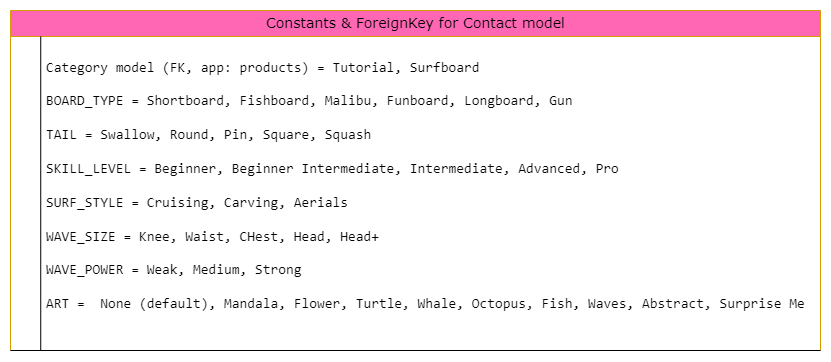

The diagram above was exported from draw.io. Its source (the exported page's mxGraphModel, read from the mxfile embedded in the PNG):
<mxGraphModel dx="-193" dy="569" grid="1" gridSize="10" guides="1" tooltips="1" connect="1" arrows="1" fold="1" page="1" pageScale="1" pageWidth="1100" pageHeight="850" background="none" math="0" shadow="0">
  <root>
    <mxCell id="0" />
    <mxCell id="1" parent="0" />
    <mxCell id="J1k9dy8H4B1A4NSH9IO2-21" value="Constants &amp;amp; ForeignKey for Contact model" style="swimlane;html=1;fontStyle=0;childLayout=stackLayout;horizontal=1;startSize=26;fillColor=#FF66B3;horizontalStack=0;resizeParent=1;resizeLast=0;collapsible=1;marginBottom=0;swimlaneFillColor=#ffffff;align=center;rounded=0;shadow=0;comic=0;labelBackgroundColor=none;strokeWidth=1;fontFamily=Verdana;fontSize=14;strokeColor=#d79b00;" parent="1" vertex="1">
      <mxGeometry x="1115" y="80" width="810" height="340" as="geometry" />
    </mxCell>
    <mxCell id="J1k9dy8H4B1A4NSH9IO2-22" value="&lt;font face=&quot;Consolas, Monaco, Andale Mono, Ubuntu Mono, monospace&quot;&gt;&lt;span style=&quot;font-size: 14.08px; font-weight: 400; white-space: pre; background-color: rgb(255, 255, 255);&quot;&gt;Category model (FK, app: products) = Tutorial, Surfboard&lt;/span&gt;&lt;/font&gt;&lt;div&gt;&lt;font face=&quot;Consolas, Monaco, Andale Mono, Ubuntu Mono, monospace&quot;&gt;&lt;span style=&quot;font-size: 14.08px; font-weight: 400; white-space: pre;&quot;&gt;&lt;br&gt;&lt;/span&gt;&lt;/font&gt;&lt;/div&gt;&lt;div&gt;&lt;font face=&quot;Consolas, Monaco, Andale Mono, Ubuntu Mono, monospace&quot;&gt;&lt;span style=&quot;font-size: 14.08px; font-weight: 400; white-space: pre; background-color: rgb(255, 255, 255);&quot;&gt;BOARD_TYPE = Shortboard, Fishboard, Malibu, Funboard, &lt;/span&gt;&lt;/font&gt;&lt;span style=&quot;font-family: Consolas, Monaco, &amp;quot;Andale Mono&amp;quot;, &amp;quot;Ubuntu Mono&amp;quot;, monospace; font-size: 14.08px; font-weight: 400; white-space: pre; background-color: rgb(255, 255, 255);&quot;&gt;Longboard, &lt;/span&gt;&lt;font face=&quot;Consolas, Monaco, Andale Mono, Ubuntu Mono, monospace&quot;&gt;&lt;span style=&quot;font-size: 14.08px; font-weight: 400; white-space: pre; background-color: rgb(255, 255, 255);&quot;&gt;Gun&lt;/span&gt;&lt;/font&gt;&lt;font face=&quot;Consolas, Monaco, Andale Mono, Ubuntu Mono, monospace&quot;&gt;&lt;span style=&quot;font-size: 14.08px; font-weight: 400; white-space: pre;&quot;&gt;&lt;br&gt;&lt;/span&gt;&lt;/font&gt;&lt;div&gt;&lt;font face=&quot;Consolas, Monaco, Andale Mono, Ubuntu Mono, monospace&quot;&gt;&lt;span style=&quot;font-size: 14.08px; font-weight: 400; white-space: pre;&quot;&gt;&lt;br&gt;&lt;/span&gt;&lt;/font&gt;&lt;/div&gt;&lt;div&gt;&lt;span style=&quot;font-family: Consolas, Monaco, &amp;quot;Andale Mono&amp;quot;, &amp;quot;Ubuntu Mono&amp;quot;, monospace; font-size: 14.08px; font-weight: 400; white-space: pre; background-color: rgb(255, 255, 255);&quot;&gt;TAIL = Swallow, Round, Pin, Square, Squash&lt;/span&gt;&lt;/div&gt;&lt;div&gt;&lt;div&gt;&lt;font face=&quot;Consolas, Monaco, Andale Mono, Ubuntu Mono, monospace&quot;&gt;&lt;span style=&quot;font-size: 14.08px; font-weight: 400; white-space: pre; background-color: rgb(255, 255, 255);&quot;&gt;&lt;br&gt;&lt;/span&gt;&lt;/font&gt;&lt;/div&gt;&lt;div&gt;&lt;font face=&quot;Consolas, Monaco, Andale Mono, Ubuntu Mono, monospace&quot;&gt;&lt;span style=&quot;font-size: 14.08px; font-weight: 400; white-space: pre; background-color: rgb(255, 255, 255);&quot;&gt;SKILL_LEVEL = Beginner, Beginner Intermediate, Intermediate, Advanced, Pro&lt;/span&gt;&lt;/font&gt;&lt;/div&gt;&lt;div&gt;&lt;font face=&quot;Consolas, Monaco, Andale Mono, Ubuntu Mono, monospace&quot;&gt;&lt;span style=&quot;font-size: 14.08px; font-weight: 400; white-space: pre; background-color: rgb(255, 255, 255);&quot;&gt;&lt;br&gt;&lt;/span&gt;&lt;/font&gt;&lt;/div&gt;&lt;div&gt;&lt;span style=&quot;font-family: Consolas, Monaco, &amp;quot;Andale Mono&amp;quot;, &amp;quot;Ubuntu Mono&amp;quot;, monospace; font-size: 14.08px; font-weight: 400; white-space: pre; background-color: rgb(255, 255, 255);&quot;&gt;SURF_STYLE = Cruising, Carving, Aerials&lt;/span&gt;&lt;font face=&quot;Consolas, Monaco, Andale Mono, Ubuntu Mono, monospace&quot;&gt;&lt;span style=&quot;font-size: 14.08px; font-weight: 400; white-space: pre; background-color: rgb(255, 255, 255);&quot;&gt;&lt;br&gt;&lt;/span&gt;&lt;/font&gt;&lt;/div&gt;&lt;div&gt;&lt;font face=&quot;Consolas, Monaco, Andale Mono, Ubuntu Mono, monospace&quot;&gt;&lt;span style=&quot;font-size: 14.08px; font-weight: 400; white-space: pre; background-color: rgb(255, 255, 255);&quot;&gt;&lt;br&gt;&lt;/span&gt;&lt;/font&gt;&lt;/div&gt;&lt;div&gt;&lt;font face=&quot;Consolas, Monaco, Andale Mono, Ubuntu Mono, monospace&quot;&gt;&lt;span style=&quot;font-size: 14.08px; font-weight: 400; white-space: pre; background-color: rgb(255, 255, 255);&quot;&gt;WAVE_SIZE = Knee, Waist, CHest, Head, Head+&lt;/span&gt;&lt;/font&gt;&lt;/div&gt;&lt;div&gt;&lt;font face=&quot;Consolas, Monaco, Andale Mono, Ubuntu Mono, monospace&quot;&gt;&lt;span style=&quot;font-size: 14.08px; font-weight: 400; white-space: pre; background-color: rgb(255, 255, 255);&quot;&gt;&lt;br&gt;&lt;/span&gt;&lt;/font&gt;&lt;/div&gt;&lt;div&gt;&lt;font face=&quot;Consolas, Monaco, Andale Mono, Ubuntu Mono, monospace&quot;&gt;&lt;span style=&quot;font-size: 14.08px; font-weight: 400; white-space: pre; background-color: rgb(255, 255, 255);&quot;&gt;WAVE_POWER = Weak, Medium, Strong&lt;/span&gt;&lt;/font&gt;&lt;/div&gt;&lt;div&gt;&lt;font face=&quot;Consolas, Monaco, Andale Mono, Ubuntu Mono, monospace&quot;&gt;&lt;span style=&quot;font-size: 14.08px; font-weight: 400; white-space: pre; background-color: rgb(255, 255, 255);&quot;&gt;&lt;br&gt;&lt;/span&gt;&lt;/font&gt;&lt;/div&gt;&lt;div&gt;&lt;font face=&quot;Consolas, Monaco, Andale Mono, Ubuntu Mono, monospace&quot;&gt;&lt;span style=&quot;font-size: 14.08px; font-weight: 400; white-space: pre; background-color: rgb(255, 255, 255);&quot;&gt;ART = &lt;/span&gt;&lt;/font&gt;&lt;span style=&quot;background-color: rgb(255, 255, 255); font-family: Consolas, Monaco, &amp;quot;Andale Mono&amp;quot;, &amp;quot;Ubuntu Mono&amp;quot;, monospace; font-size: 14.08px; font-weight: 400; white-space: pre;&quot;&gt; None (default), &lt;/span&gt;&lt;span style=&quot;background-color: rgb(255, 255, 255); font-size: 14.08px; font-weight: 400; white-space: pre; font-family: Consolas, Monaco, &amp;quot;Andale Mono&amp;quot;, &amp;quot;Ubuntu Mono&amp;quot;, monospace;&quot;&gt;Mandala, Flower, Turtle, Whale, Octopus, Fish, Waves, Abstract, Surprise Me&lt;/span&gt;&lt;/div&gt;&lt;div&gt;&lt;br&gt;&lt;/div&gt;&lt;/div&gt;&lt;/div&gt;" style="shape=partialRectangle;top=0;left=0;right=0;bottom=1;html=1;align=left;verticalAlign=middle;fillColor=none;spacingLeft=34;spacingRight=4;whiteSpace=wrap;overflow=hidden;rotatable=0;points=[[0,0.5],[1,0.5]];portConstraint=eastwest;dropTarget=0;fontStyle=1;" parent="J1k9dy8H4B1A4NSH9IO2-21" vertex="1">
      <mxGeometry y="26" width="810" height="314" as="geometry" />
    </mxCell>
    <mxCell id="J1k9dy8H4B1A4NSH9IO2-23" value="" style="shape=partialRectangle;top=0;left=0;bottom=0;html=1;fillColor=none;align=left;verticalAlign=middle;spacingLeft=4;spacingRight=4;whiteSpace=wrap;overflow=hidden;rotatable=0;points=[];portConstraint=eastwest;part=1;" parent="J1k9dy8H4B1A4NSH9IO2-22" connectable="0" vertex="1">
      <mxGeometry width="30.23166023166023" height="314" as="geometry" />
    </mxCell>
  </root>
</mxGraphModel>